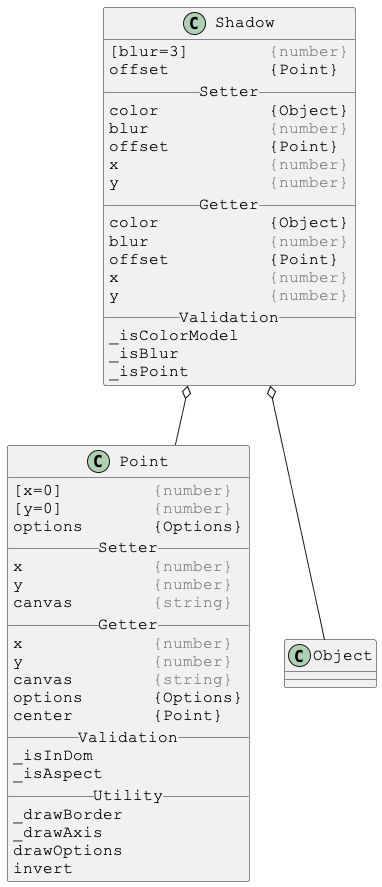

The diagram above was rendered by PlantUML. Its source (embedded in the PNG):
@startuml

skinparam DefaultFontSize 16
skinparam DefaultFontName Courier New

class Shadow {
[blur=3]        <color:gray>{number}</color>
offset          {Point}
__ Setter __
color           {Object}
blur            <color:gray>{number}</color>
offset          {Point}
x               <color:gray>{number}</color>
y               <color:gray>{number}</color>
__ Getter __
color           {Object}
blur            <color:gray>{number}</color>
offset          {Point}
x               <color:gray>{number}</color>
y               <color:gray>{number}</color>
__ Validation __
_isColorModel
_isBlur
_isPoint
}

Shadow o-- Point
Shadow o-- Object



skinparam DefaultFontSize 16
skinparam DefaultFontName Courier New

class Point {
[x=0]         <color:gray>{number}</color>
[y=0]         <color:gray>{number}</color>
options       {Options}
__ Setter __
x             <color:gray>{number}</color>
y             <color:gray>{number}</color>
canvas        <color:gray>{string}</color>
__ Getter __
x             <color:gray>{number}</color>
y             <color:gray>{number}</color>
canvas        <color:gray>{string}</color>
options       {Options}
center        {Point}
__ Validation __
_isInDom
_isAspect
__ Utility __
_drawBorder
_drawAxis
drawOptions
invert
}

@enduml